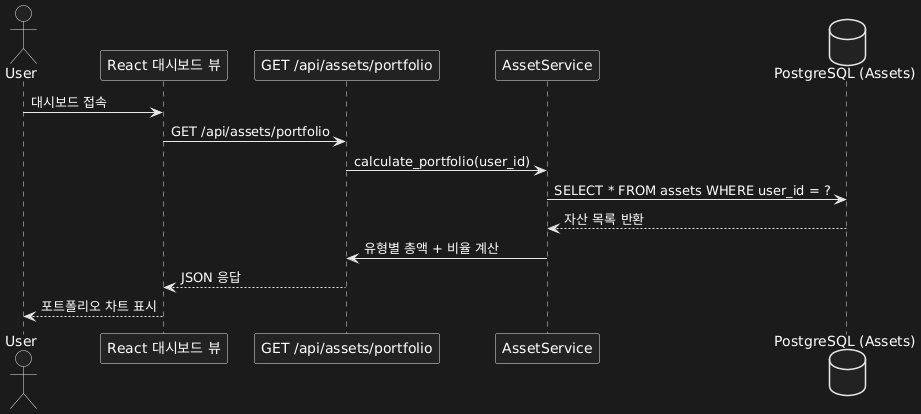

The diagram above was rendered by PlantUML. Its source (embedded in the PNG):
@startuml
actor User
participant "React 대시보드 뷰" as UI
participant "GET /api/assets/portfolio" as API
participant "AssetService" as Service
database "PostgreSQL (Assets)" as DB

User -> UI : 대시보드 접속
UI -> API : GET /api/assets/portfolio
API -> Service : calculate_portfolio(user_id)
Service -> DB : SELECT * FROM assets WHERE user_id = ?
DB --> Service : 자산 목록 반환
Service -> API : 유형별 총액 + 비율 계산
API --> UI : JSON 응답
UI --> User : 포트폴리오 차트 표시
@enduml